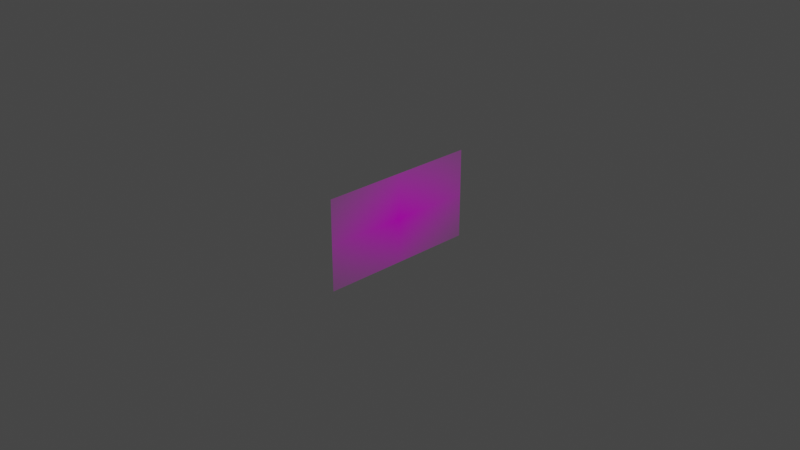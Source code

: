 # Source: titleposter.blend  (saved by Blender 3.1.7; exported with 4.5.12 LTS)
import bpy
from mathutils import Matrix  # noqa: F401  (used for matrix-valued properties, if any)

bpy.ops.wm.read_factory_settings(use_empty=True)
scene = bpy.context.scene
scene.name = 'Scene'

# ---- collections
col_collection = bpy.data.collections.new('Collection'); scene.collection.children.link(col_collection)

# ---- images (referenced by path relative to the original .blend; pixels are not part of the script)
import os
ASSET_DIR = os.environ.get("B2B_ASSET_DIR", "")  # directory of the original .blend (textures are referenced by path, not embedded)
HERE = os.path.dirname(os.path.abspath(__file__))  # packed textures are extracted next to this script under _unpacked/

def load_image(name, relpath, width, height, colorspace="sRGB"):
    """Load a texture the original file referenced (path relative to the .blend, or extracted next to this script)."""
    p = next((c for c in (os.path.join(HERE, relpath), os.path.join(ASSET_DIR, relpath)) if relpath and os.path.exists(c)), "")
    if p:
        img = bpy.data.images.load(p, check_existing=True)
        img.name = name
    else:  # same state as the original file: an image datablock whose file is absent (Cycles renders it pink)
        img = bpy.data.images.new(name, width, height)
        img.source = "FILE"
        img.filepath = "//" + (relpath or name)
    img.colorspace_settings.name = colorspace
    return img
img_everon_titeliimg_jpg = load_image('everon_titeliimg.jpg', 'everon_titeliimg.jpg', 1024, 1024, 'sRGB')

# ---- materials (node trees are filled in below, after node groups)
mat_everon_titeliimg = bpy.data.materials.new('everon_titeliimg')
mat_everon_titeliimg.surface_render_method = 'BLENDED'
mat_everon_titeliimg.blend_method = 'BLEND'
mat_everon_titeliimg.use_transparent_shadow = False

# ---- material node trees
mat_everon_titeliimg.use_nodes = True; mat_everon_titeliimg.node_tree.nodes.clear()
_N = mat_everon_titeliimg.node_tree.nodes; _L = mat_everon_titeliimg.node_tree.links
n0 = _N.new('ShaderNodeOutputMaterial'); n0.name = 'Material Output'; n0.location = (300, 300)
n1 = _N.new('ShaderNodeTexImage'); n1.name = 'Image Texture'; n1.location = (-200, 300)
n1.image = img_everon_titeliimg_jpg
n1.extension = 'CLIP'
n2 = _N.new('ShaderNodeBsdfPrincipled'); n2.name = 'Principled BSDF'; n2.location = (0, 300)
n2.distribution = 'GGX'
n2.subsurface_method = 'RANDOM_WALK_SKIN'
n2.inputs[3].default_value = 1.45
n2.inputs[27].default_value = (0.0, 0.0, 0.0, 1.0)
n2.inputs[28].default_value = 1.0
_L.new(n1.outputs[0], n2.inputs[0])
_L.new(n1.outputs[1], n2.inputs[4])
_L.new(n2.outputs[0], n0.inputs[0])
n0.is_active_output = True

# ---- world
world_world = bpy.data.worlds.new('World'); scene.world = world_world
world_world.use_nodes = True; world_world.node_tree.nodes.clear()
_N = world_world.node_tree.nodes; _L = world_world.node_tree.links
n0 = _N.new('ShaderNodeOutputWorld'); n0.name = 'World Output'; n0.location = (300, 300)
n1 = _N.new('ShaderNodeBackground'); n1.name = 'Background'; n1.location = (10, 300)
n1.inputs[0].default_value = (0.05088, 0.05088, 0.05088, 1.0)
_L.new(n1.outputs[0], n0.inputs[0])
n0.is_active_output = True
world_world.color = (0.05088, 0.05088, 0.05088)
world_world.use_sun_shadow = False
world_world.sun_shadow_jitter_overblur = 0.0

# ---- cameras
cam_camera = bpy.data.cameras.new('Camera')
cam_camera.clip_end = 100.0
cam_camera.ortho_scale = 7.314

# ---- lights
light_light = bpy.data.lights.new('Light', 'POINT')
light_light.transmission_factor = 0.0
light_light.energy = 1000.0
light_light.shadow_soft_size = 0.1
light_light.shadow_maximum_resolution = 0.006
light_light.use_absolute_resolution = True

# ---- meshes
me_everon_titeliimg = bpy.data.meshes.new('everon_titeliimg')
me_everon_titeliimg.from_pydata([(-0.8889, -0.5, 0.0), (0.8889, -0.5, 0.0), (-0.8889, 0.5, 0.0), (0.8889, 0.5, 0.0)], [], [(0, 1, 3, 2)])
_uv = me_everon_titeliimg.uv_layers.new(name='UVMap')
_uv.uv.foreach_set('vector', [0.0, 0.0, 1.0, 0.0, 1.0, 1.0, 0.0, 1.0])
me_everon_titeliimg.materials.append(mat_everon_titeliimg)
me_everon_titeliimg.use_remesh_fix_poles = True
me_everon_titeliimg.use_remesh_preserve_attributes = False
me_everon_titeliimg.update()

# ---- objects
ob_light = bpy.data.objects.new('Light', light_light)
ob_camera = bpy.data.objects.new('Camera', cam_camera)
ob_everon_titeliimg = bpy.data.objects.new('everon_titeliimg', me_everon_titeliimg)

# ---- transforms, parenting, visibility, modifiers, constraints
ob_light.location = (4.076, 1.005, 5.904)
ob_light.rotation_euler = (0.6503, 0.05522, 1.866)
ob_light.lock_rotations_4d = False
ob_light.empty_display_type = 'ARROWS'
ob_light.color = (0.0, 0.0, 0.0, 0.0)
ob_light.lineart.crease_threshold = 0.0
ob_camera.location = (7.359, -6.926, 4.958)
ob_camera.rotation_euler = (1.109, 0.0, 0.8149)
ob_camera.lock_rotations_4d = False
ob_camera.empty_display_type = 'ARROWS'
ob_camera.color = (0.0, 0.0, 0.0, 0.0)
ob_camera.display_type = 'WIRE'
ob_camera.lineart.crease_threshold = 0.0
ob_everon_titeliimg.location = (0.0, 0.0, 0.0)
ob_everon_titeliimg.rotation_euler = (1.571, 0.0, 1.571)

# ---- collection membership
col_collection.objects.link(ob_light)
col_collection.objects.link(ob_camera)
col_collection.objects.link(ob_everon_titeliimg)

# ---- scene / render settings (as saved in the file)
scene.camera = ob_camera
scene.frame_start = 1; scene.frame_end = 250; scene.frame_set(1)
scene.render.engine = 'BLENDER_EEVEE_NEXT'
scene.cycles.sampling_pattern = 'TABULATED_SOBOL'
scene.cycles.use_light_tree = False
scene.view_settings.view_transform = 'Filmic'
bpy.context.view_layer.update()
